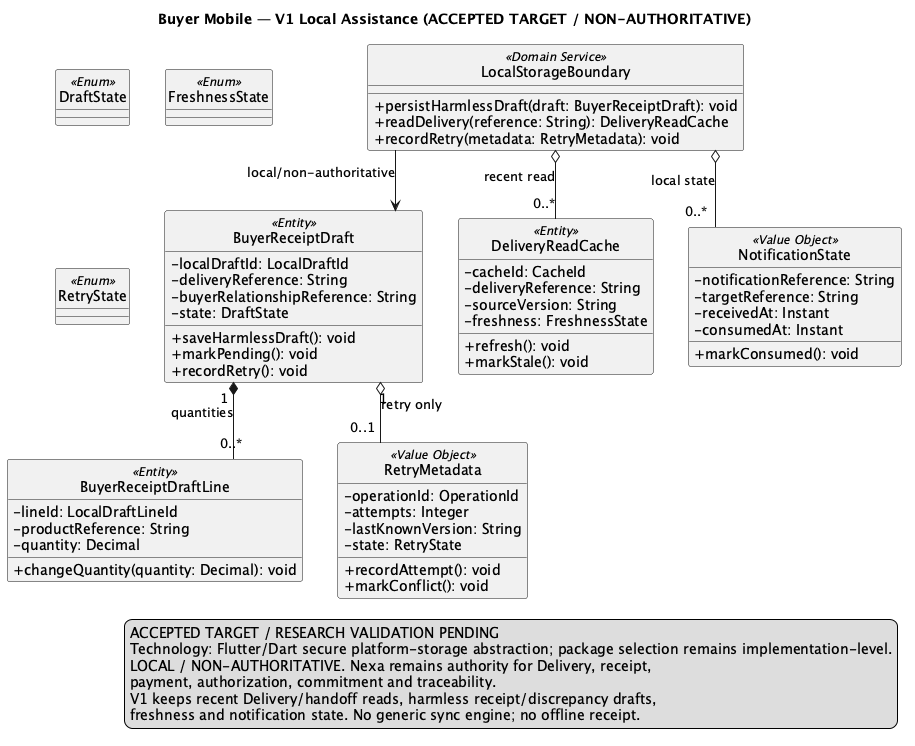

The diagram above was rendered by PlantUML. Its source (embedded in the PNG):
@startuml BuyerMobileLocalPersistence
title Buyer Mobile — V1 Local Assistance (ACCEPTED TARGET / NON-AUTHORITATIVE)
hide circle
skinparam classAttributeIconSize 0
skinparam shadowing false
skinparam linetype ortho

class BuyerReceiptDraft <<Entity>> {
  -localDraftId: LocalDraftId
  -deliveryReference: String
  -buyerRelationshipReference: String
  -state: DraftState
  +saveHarmlessDraft(): void
  +markPending(): void
  +recordRetry(): void
}

class BuyerReceiptDraftLine <<Entity>> {
  -lineId: LocalDraftLineId
  -productReference: String
  -quantity: Decimal
  +changeQuantity(quantity: Decimal): void
}

class DeliveryReadCache <<Entity>> {
  -cacheId: CacheId
  -deliveryReference: String
  -sourceVersion: String
  -freshness: FreshnessState
  +refresh(): void
  +markStale(): void
}

class NotificationState <<Value Object>> {
  -notificationReference: String
  -targetReference: String
  -receivedAt: Instant
  -consumedAt: Instant
  +markConsumed(): void
}

class RetryMetadata <<Value Object>> {
  -operationId: OperationId
  -attempts: Integer
  -lastKnownVersion: String
  -state: RetryState
  +recordAttempt(): void
  +markConflict(): void
}

class LocalStorageBoundary <<Domain Service>> {
  +persistHarmlessDraft(draft: BuyerReceiptDraft): void
  +readDelivery(reference: String): DeliveryReadCache
  +recordRetry(metadata: RetryMetadata): void
}

BuyerReceiptDraft "1" *-- "0..*" BuyerReceiptDraftLine : quantities
BuyerReceiptDraft "1" o-- "0..1" RetryMetadata : retry only
LocalStorageBoundary o-- "0..*" DeliveryReadCache : recent read
LocalStorageBoundary o-- "0..*" NotificationState : local state
LocalStorageBoundary --> BuyerReceiptDraft : local/non-authoritative

enum DraftState <<Enum>>
enum FreshnessState <<Enum>>
enum RetryState <<Enum>>

legend right
ACCEPTED TARGET / RESEARCH VALIDATION PENDING
Technology: Flutter/Dart secure platform-storage abstraction; package selection remains implementation-level.
LOCAL / NON-AUTHORITATIVE. Nexa remains authority for Delivery, receipt,
payment, authorization, commitment and traceability.
V1 keeps recent Delivery/handoff reads, harmless receipt/discrepancy drafts,
freshness and notification state. No generic sync engine; no offline receipt.
endlegend
@enduml